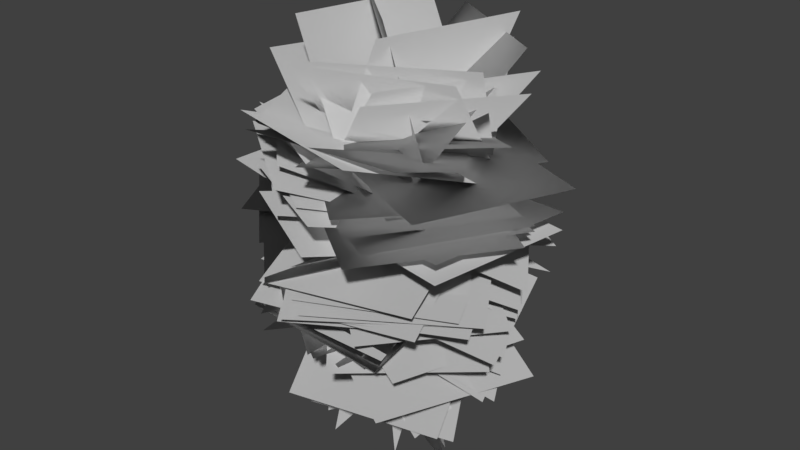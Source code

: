 # Source: Shane_Leaf_Blob_Radial_Test_07.blend  (saved by Blender 2.80.75; exported with 4.5.12 LTS)
import bpy
from mathutils import Matrix  # noqa: F401  (used for matrix-valued properties, if any)

bpy.ops.wm.read_factory_settings(use_empty=True)
scene = bpy.context.scene
scene.name = 'Scene'

# ---- collections
col_collection_1 = bpy.data.collections.new('Collection 1'); scene.collection.children.link(col_collection_1)

# ---- world
world_world = bpy.data.worlds.new('World'); scene.world = world_world
world_world.color = (0.05088, 0.05088, 0.05088)
world_world.use_sun_shadow = False
world_world.sun_shadow_jitter_overblur = 0.0
world_world.cycles.sampling_method = 'MANUAL'

# ---- meshes
me_plane = bpy.data.meshes.new('Plane')
me_plane.from_pydata([(-1.656, 2.379, 0.7493), (1.8, -0.2388, 0.7493), (-4.129, -0.8849, 2.175), (-0.6723, -3.503, 2.175), (-2.035, 1.067, -1.702), (1.883, -0.818, -1.702), (-1.887, 1.374, -6.037), (2.031, -0.5117, -6.037), (-0.9032, -1.52, -1.786), (0.8332, 1.884, -1.786), (-1.357, -1.289, -5.574), (0.3795, 2.115, -5.574), (0.2726, -1.766, -1.55), (-0.1719, 2.255, -1.55), (-0.5657, -1.859, -5.507), (-1.01, 2.163, -5.507), (-1.827, 1.064, -1.903), (1.613, -0.883, -1.903), (-1.488, 1.663, -5.796), (1.952, -0.2842, -5.796), (-1.605, 1.246, -1.783), (1.237, -1.249, -1.783), (-0.7966, 2.167, -5.36), (2.046, -0.327, -5.36), (1.253, 1.899, -1.168), (-1.698, -0.6598, -1.168), (3.714, -0.9382, -2.241), (0.7629, -3.497, -2.241), (-0.6678, -1.109, 1.904), (2.263, 1.667, 1.904), (-3.438, 1.815, 1.634), (-0.5068, 4.591, 1.634), (-0.3931, 2.413, 0.7562), (0.3089, -1.487, 0.7562), (-3.471, 1.859, 3.189), (-2.769, -2.041, 3.189), (-1.84, -0.009568, 2.056), (1.962, 1.27, 2.056), (-0.9365, -2.694, 4.896), (2.866, -1.415, 4.896), (-1.749, -0.2527, 2.215), (1.743, 1.675, 2.215), (-0.4072, -2.682, 5.079), (3.084, -0.7544, 5.079), (1.969, 0.3125, -0.04404), (-1.76, 0.8313, -0.04404), (1.502, -3.048, -1.676), (-2.227, -2.529, -1.676), (0.9303, -0.9193, 1.92), (-2.07, 1.264, 1.92), (3.113, 2.08, 2.04), (0.1125, 4.263, 2.04), (-1.853, -0.8341, -0.9816), (1.931, 0.2452, -0.9816), (-2.907, 2.86, -1.833), (0.8775, 3.94, -1.833), (0.235, 1.924, -1.015), (-1.064, -1.616, -1.015), (3.6, 0.6891, -2.185), (2.301, -2.85, -2.185), (2.02, -0.5941, -0.3718), (-1.009, 1.769, -0.3718), (-0.06509, -3.267, -2.178), (-3.094, -0.9048, -2.178), (1.116, 1.924, -0.5435), (-1.309, -0.9723, -0.5435), (3.965, -0.4615, -1.218), (1.541, -3.358, -1.218), (2.03, 0.7423, -0.08584), (-1.971, 0.7296, -0.08584), (2.042, -2.958, -1.609), (-1.959, -2.971, -1.609), (-1.461, 1.127, -1.403), (0.3904, -2.353, -1.403), (1.979, 2.957, -1.999), (3.83, -0.5227, -1.999), (0.1651, 2.365, -1.735), (-1.618, -1.631, -1.735), (3.955, 0.6732, -3.121), (2.171, -3.322, -3.121), (-1.309, 1.289, -0.4444), (0.2024, -2.793, -0.4444), (2.607, 2.739, -1.67), (4.119, -1.342, -1.67), (0.4735, 2.525, 0.6718), (0.1654, -1.838, 0.6718), (-3.844, 2.83, 1.3), (-4.152, -1.533, 1.3), (-2.046, 1.666, 0.2481), (0.2699, -2.013, 0.2481), (1.392, 3.831, -1.3), (3.708, 0.1514, -1.3), (-1.643, 1.704, 0.2699), (0.2845, -1.569, 0.2699), (1.356, 3.47, -1.253), (3.283, 0.1964, -1.253), (-1.56, -1.105, 1.29), (1.024, 1.683, 1.29), (1.171, -3.637, 2.052), (3.755, -0.8491, 2.052), (-0.6118, -1.503, 0.7248), (0.4722, 2.024, 0.7248), (-3.457, -0.6285, -1.455), (-2.373, 2.898, -1.455), (1.861, -1.17, 0.06406), (-0.4862, 2.056, 0.06406), (-1.202, -3.398, -1.191), (-3.549, -0.1716, -1.191), (-0.587, -1.51, 2.289), (0.565, 2.235, 2.289), (1.18, -2.054, 5.744), (2.332, 1.692, 5.744), (1.836, 0.425, 0.5216), (-1.997, -1.488, 0.5216), (-0.02895, 4.162, 1.473), (-3.862, 2.25, 1.473), (-0.7726, -2.061, 1.01), (1.056, 1.849, 1.01), (-4.598, -0.2711, 0.1184), (-2.769, 3.638, 0.1184), (-1.125, 1.512, 0.9017), (2.562, -0.3276, 0.9017), (-2.914, -2.074, 1.863), (0.7736, -3.913, 1.863), (-1.825, 2.004, 0.6878), (1.83, -0.06921, 0.6878), (-3.588, -1.103, 2.901), (0.06703, -3.176, 2.901), (-1.571, 1.54, 1.171), (0.7106, -1.982, 1.171), (1.684, 3.649, -0.4319), (3.966, 0.1271, -0.4318), (-1.551, 1.096, -1.554), (0.5269, -2.078, -1.554), (1.431, 3.048, -2.855), (3.508, -0.1262, -2.855), (-0.9791, 1.8, -1.947), (0.8576, -1.507, -1.947), (-0.7295, 1.939, -5.719), (1.107, -1.368, -5.719), (2.15, 1.349, -1.385), (-2.016, 0.413, -1.385), (2.87, -1.852, -4.119), (-1.297, -2.788, -4.119), (2.017, 1.063, -1.33), (-2.04, -0.0117, -1.33), (2.466, -0.6319, -5.143), (-1.591, -1.706, -5.143), (1.223, 1.555, 2.134), (-0.3089, -2.118, 2.134), (-1.852, 2.837, 4.31), (-3.384, -0.836, 4.31), (0.9676, -1.508, -1.572), (0.4018, 2.801, -1.572), (-2.996, -2.028, -3.275), (-3.562, 2.28, -3.275), (2.329, 0.1601, -1.46), (-1.099, 1.629, -1.46), (0.887, -3.208, -2.16), (-2.542, -1.739, -2.16), (-1.654, -1.387, 1.269), (0.725, 1.978, 1.269), (1.682, -3.745, 1.803), (4.061, -0.3811, 1.803), (2.33, -0.04405, -1.393), (-1.042, 2.106, -1.393), (0.2153, -3.361, -2.114), (-3.157, -1.211, -2.114), (-0.2025, -1.9, -1.554), (1.436, 2.076, -1.554), (-4.111, -0.2896, -2.343), (-2.473, 3.687, -2.343), (-0.08112, -1.852, -1.415), (1.26, 2.283, -1.415), (-3.957, -0.5954, -2.928), (-2.617, 3.54, -2.928), (-0.07928, -1.535, -1.532), (0.9255, 2.176, -1.532), (-3.659, -0.5664, -2.547), (-2.655, 3.145, -2.547), (-2.37, -0.5173, -0.996), (1.851, -0.4329, -0.996), (-2.448, 3.395, -2.579), (1.772, 3.479, -2.579), (-1.452, 0.8715, -0.2864), (0.8083, -2.093, -0.2864), (1.411, 3.055, -1.253), (3.671, 0.0904, -1.253), (-1.159, 1.7, 2.255), (1.759, -0.9519, 2.255), (-1.841, 0.9502, 6.067), (1.078, -1.702, 6.067), (-1.193, -1.027, 0.847), (2.607, 0.8388, 0.847), (-3.055, 2.766, 0.584), (0.7452, 4.632, 0.584), (-0.4056, -1.791, 1.108), (0.5398, 2.163, 1.108), (-4.153, -0.895, -0.1885), (-3.208, 3.059, -0.1885), (-1.929, 0.5059, 1.964), (2.232, 0.8445, 1.964), (-1.61, -3.408, 3.382), (2.551, -3.069, 3.382), (-1.826, -0.7367, 2.023), (1.215, 1.389, 2.023), (0.217, -3.661, 3.044), (3.258, -1.535, 3.044), (-1.316, -0.4445, 2.282), (1.381, 2.063, 2.282), (1.063, -3.004, 3.443), (3.76, -0.4966, 3.443), (-1.123, -0.7886, 1.171), (2.19, 0.9579, 1.171), (-2.866, 2.518, 0.9459), (0.4467, 4.265, 0.9459), (-1.175, -1.262, 0.6754), (0.7792, 2.073, 0.6754), (2.107, -3.184, 1.362), (4.06, 0.15, 1.362), (-1.425, -1.218, 0.7056), (0.8423, 2.178, 0.7056), (1.929, -3.457, 1.347), (4.196, -0.06138, 1.347), (2.328, 0.7822, -0.3928), (-1.885, 1.075, -0.3928), (2.051, -3.198, -1.778), (-2.162, -2.905, -1.778), (2.232, 0.3609, -0.6766), (-1.42, 1.041, -0.6766), (1.593, -3.072, -1.943), (-2.059, -2.392, -1.943), (1.861, -0.5326, 0.852), (-1.256, 2.454, 0.8519), (-1.124, -3.648, 0.7127), (-4.241, -0.6612, 0.7126), (-1.347, 2.022, 0.8061), (1.45, -0.4387, 0.8061), (-3.786, -0.7499, 1.301), (-0.989, -3.211, 1.301), (-1.051, -1.032, 2.063), (0.6832, 2.8, 2.063), (2.78, -2.766, 2.106), (4.514, 1.066, 2.106), (0.923, 2.064, 2.094), (-0.07689, -1.776, 2.094), (-0.9822, 2.56, 5.539), (-1.982, -1.28, 5.539), (-0.3583, 2.476, 2.108), (1.347, -1.085, 2.108), (-3.769, 0.8423, 3.239), (-2.064, -2.718, 3.239), (-0.733, -1.791, 0.857), (-0.009972, 2.212, 0.857), (3.258, -2.512, 1.188), (3.981, 1.492, 1.188), (2.109, -0.678, 0.6071), (-1.074, 2.342, 0.6071), (-0.8576, -3.804, -0.2184), (-4.04, -0.7835, -0.2184), (-1.561, 1.27, 1.953), (2.657, 0.2444, 1.953), (-2.526, -2.699, 3.42), (1.691, -3.725, 3.42), (-1.116, -0.8183, 2.156), (1.244, 2.191, 2.156), (1.299, -2.712, 4.438), (3.658, 0.2975, 4.438), (2.018, 0.3284, 0.7568), (-1.889, -1.277, 0.7567), (0.4124, 4.234, 0.8362), (-3.494, 2.629, 0.8361), (1.044, -0.9321, 0.854), (-0.862, 2.706, 0.8541), (-2.594, -2.838, 0.8346), (-4.5, 0.8003, 0.8346), (1.731, 1.566, -1.82), (-0.7751, -1.951, -1.82), (-1.761, 4.055, -1.312), (-4.267, 0.5379, -1.312), (1.931, 1.944, -0.3707), (-2.018, 0.03271, -0.3707), (3.835, -1.99, -0.7598), (-0.1146, -3.902, -0.7598), (1.727, 2.043, 0.003206), (-1.954, -0.2648, 0.003218), (4.014, -1.604, -0.585), (0.3329, -3.912, -0.585), (1.869, 1.664, -0.1991), (-1.792, -0.004141, -0.1991), (3.533, -1.99, -0.4556), (-0.1276, -3.658, -0.4556), (-1.493, 2.207, 0.8759), (1.161, -0.4175, 0.8759), (-3.892, -0.2177, 2.393), (-1.238, -2.842, 2.393), (1.628, -1.211, 2.186), (-1.7, 0.952, 2.186), (3.045, 0.9684, 5.185), (-0.2833, 3.132, 5.185), (1.21, 1.725, 0.6709), (-2.38, -0.7733, 0.6709), (3.583, -1.686, -0.698), (-0.00781, -4.184, -0.698), (1.347, 1.566, 0.6154), (-2.307, -0.6172, 0.6154), (3.38, -1.837, -0.9377), (-0.2747, -4.02, -0.9377), (-1.324, 0.9669, 0.3838), (0.9708, -2.156, 0.3838), (1.619, 3.129, -0.9128), (3.914, 0.006499, -0.9129), (-2.006, -1.498, 0.8423), (1.813, 0.4104, 0.8423), (-3.883, 2.257, 0.06823), (-0.06406, 4.166, 0.06822), (-2.4, 0.4312, 0.3771), (1.786, -0.697, 0.3771), (-1.39, 4.176, -1.56), (2.795, 3.048, -1.56), (-0.9891, -1.151, -0.1867), (1.884, 1.15, -0.1867), (-3.281, 1.711, -0.5175), (-0.4076, 4.012, -0.5175), (1.523, 1.406, -1.718), (-0.9127, -1.55, -1.718), (-1.284, 3.719, -0.5166), (-3.72, 0.7631, -0.5166), (1.951, -1.244, -0.1242), (-0.2689, 2.489, -0.1242), (-1.571, -3.339, -1.562), (-3.791, 0.394, -1.562), (1.813, 0.9887, 0.7516), (-2.061, -0.01656, 0.7516), (2.786, -2.76, -0.2584), (-1.088, -3.766, -0.2584), (1.887, 1.147, 0.7167), (-2.325, 0.05509, 0.7167), (2.91, -2.798, -0.8062), (-1.301, -3.89, -0.8062), (1.627, -0.6605, 0.5857), (-1.08, 2.094, 0.5857), (-1.074, -3.314, -0.1737), (-3.781, -0.5594, -0.1737), (0.2672, 2.7, -1.264), (0.9703, -1.252, -1.264), (-3.681, 1.997, -1.086), (-2.978, -1.954, -1.086), (-1.284, 1.404, -1.432), (0.2408, -2.278, -1.432), (2.005, 2.766, -3.222), (3.53, -0.916, -3.222), (-1.607, 1.355, -1.403), (0.3715, -2.337, -1.403), (1.666, 3.109, -3.341), (3.644, -0.5826, -3.341), (-0.5142, 1.962, -1.367), (-0.374, -2.015, -1.367), (2.091, 2.053, -4.373), (2.231, -1.923, -4.373), (2.103, 0.6113, 0.4512), (-2.132, 0.6713, 0.4512), (2.052, -3.041, -1.692), (-2.183, -2.981, -1.692), (2.01, -0.8834, 0.3448), (-0.901, 1.555, 0.3448), (-0.3514, -3.703, -0.5996), (-3.263, -1.265, -0.5996), (-2.331, 1.224, 0.4614), (1.07, -1.165, 0.4614), (0.02581, 4.58, -0.2143), (3.427, 2.191, -0.2143), (-1.126, 1.58, 0.9635), (2.003, -0.48, 0.9635), (-3.116, -1.442, 1.937), (0.01367, -3.502, 1.937), (-1.013, -1.131, 2.097), (0.944, 2.322, 2.097), (1.536, -2.575, 4.775), (3.493, 0.8779, 4.775), (0.05572, -1.647, 0.1396), (0.6947, 2.189, 0.1396), (-3.448, -1.063, -1.444), (-2.809, 2.773, -1.444), (-1.732, -1.3, 0.9739), (0.7837, 2.098, 0.9739), (1.665, -3.815, 1.071), (4.18, -0.4172, 1.071), (-0.04653, 2.168, 0.7668), (-0.7559, -1.886, 0.7669), (4.008, 1.459, 0.7189), (3.298, -2.596, 0.7189), (-0.9684, 1.134, 0.3939), (2.278, -0.6732, 0.3939), (-2.752, -2.07, 0.9888), (0.4941, -3.877, 0.9888), (1.989, 1.211, 1.771), (-1.413, -0.3374, 1.771), (0.8657, 3.679, 4.343), (-2.537, 2.131, 4.343), (-1.059, -0.9706, 1.799), (0.8414, 2.259, 1.799), (2.164, -2.867, 2.037), (4.064, 0.362, 2.037), (-1.909, -0.9281, -1.227), (1.625, 0.7393, -1.227), (-2.972, 1.326, -4.237), (0.5621, 2.993, -4.237), (0.4252, -1.438, -1.57), (-0.1319, 2.256, -1.57), (-2.107, -1.82, -4.289), (-2.664, 1.874, -4.289)], [], [(0, 1, 3, 2), (4, 6, 7, 5), (8, 9, 11, 10), (12, 13, 15, 14), (16, 18, 19, 17), (20, 22, 23, 21), (24, 26, 27, 25), (28, 29, 31, 30), (32, 33, 35, 34), (36, 38, 39, 37), (40, 42, 43, 41), (44, 45, 47, 46), (48, 50, 51, 49), (52, 53, 55, 54), (56, 58, 59, 57), (60, 61, 63, 62), (64, 66, 67, 65), (68, 70, 71, 69), (72, 74, 75, 73), (76, 78, 79, 77), (80, 82, 83, 81), (84, 85, 87, 86), (88, 90, 91, 89), (92, 94, 95, 93), (96, 98, 99, 97), (100, 101, 103, 102), (104, 105, 107, 106), (108, 110, 111, 109), (112, 113, 115, 114), (116, 117, 119, 118), (120, 121, 123, 122), (124, 125, 127, 126), (128, 130, 131, 129), (132, 134, 135, 133), (136, 138, 139, 137), (140, 142, 143, 141), (144, 146, 147, 145), (148, 149, 151, 150), (152, 153, 155, 154), (156, 157, 159, 158), (160, 162, 163, 161), (164, 165, 167, 166), (168, 169, 171, 170), (172, 173, 175, 174), (176, 177, 179, 178), (180, 182, 183, 181), (184, 186, 187, 185), (188, 189, 191, 190), (192, 193, 195, 194), (196, 197, 199, 198), (200, 202, 203, 201), (204, 206, 207, 205), (208, 210, 211, 209), (212, 213, 215, 214), (216, 218, 219, 217), (220, 222, 223, 221), (224, 225, 227, 226), (228, 229, 231, 230), (232, 233, 235, 234), (236, 237, 239, 238), (240, 242, 243, 241), (244, 245, 247, 246), (248, 249, 251, 250), (252, 254, 255, 253), (256, 257, 259, 258), (260, 261, 263, 262), (264, 266, 267, 265), (268, 269, 271, 270), (272, 273, 275, 274), (276, 277, 279, 278), (280, 282, 283, 281), (284, 286, 287, 285), (288, 290, 291, 289), (292, 293, 295, 294), (296, 298, 299, 297), (300, 302, 303, 301), (304, 306, 307, 305), (308, 310, 311, 309), (312, 313, 315, 314), (316, 318, 319, 317), (320, 321, 323, 322), (324, 325, 327, 326), (328, 329, 331, 330), (332, 334, 335, 333), (336, 338, 339, 337), (340, 341, 343, 342), (344, 345, 347, 346), (348, 350, 351, 349), (352, 354, 355, 353), (356, 358, 359, 357), (360, 361, 363, 362), (364, 365, 367, 366), (368, 370, 371, 369), (372, 373, 375, 374), (376, 378, 379, 377), (380, 381, 383, 382), (384, 386, 387, 385), (388, 390, 391, 389), (392, 393, 395, 394), (396, 397, 399, 398), (400, 402, 403, 401), (404, 405, 407, 406), (408, 409, 411, 410)])
_uv = me_plane.uv_layers.new(name='UVMap')
_uv.uv.foreach_set('vector', [1.49e-07, 1.0, 0.0, 1.49e-07, 1.0, 0.0, 1.0, 1.0, 1.49e-07, 1.0, 1.0, 1.0, 1.0, 0.0, 0.0, 1.49e-07, 1.49e-07, 1.0, 0.0, 1.49e-07, 1.0, 0.0, 1.0, 1.0, 1.49e-07, 1.0, 0.0, 1.49e-07, 1.0, 0.0, 1.0, 1.0, 1.49e-07, 1.0, 1.0, 1.0, 1.0, 0.0, 0.0, 1.49e-07, 1.49e-07, 1.0, 1.0, 1.0, 1.0, 0.0, 0.0, 1.49e-07, 1.49e-07, 1.0, 1.0, 1.0, 1.0, 0.0, 0.0, 1.49e-07, 1.49e-07, 1.0, 0.0, 1.49e-07, 1.0, 0.0, 1.0, 1.0, 1.49e-07, 1.0, 0.0, 1.49e-07, 1.0, 0.0, 1.0, 1.0, 1.49e-07, 1.0, 1.0, 1.0, 1.0, 0.0, 0.0, 1.49e-07, 1.49e-07, 1.0, 1.0, 1.0, 1.0, 0.0, 0.0, 1.49e-07, 1.49e-07, 1.0, 0.0, 1.49e-07, 1.0, 0.0, 1.0, 1.0, 1.49e-07, 1.0, 1.0, 1.0, 1.0, 0.0, 0.0, 1.49e-07, 1.49e-07, 1.0, 0.0, 1.49e-07, 1.0, 0.0, 1.0, 1.0, 1.49e-07, 1.0, 1.0, 1.0, 1.0, 0.0, 0.0, 1.49e-07, 1.49e-07, 1.0, 0.0, 1.49e-07, 1.0, 0.0, 1.0, 1.0, 1.49e-07, 1.0, 1.0, 1.0, 1.0, 0.0, 0.0, 1.49e-07, 1.49e-07, 1.0, 1.0, 1.0, 1.0, 0.0, 0.0, 1.49e-07, 1.49e-07, 1.0, 1.0, 1.0, 1.0, 0.0, 0.0, 1.49e-07, 1.49e-07, 1.0, 1.0, 1.0, 1.0, 0.0, 0.0, 1.49e-07, 1.49e-07, 1.0, 1.0, 1.0, 1.0, 0.0, 0.0, 1.49e-07, 1.49e-07, 1.0, 0.0, 1.49e-07, 1.0, 0.0, 1.0, 1.0, 1.49e-07, 1.0, 1.0, 1.0, 1.0, 0.0, 0.0, 1.49e-07, 1.49e-07, 1.0, 1.0, 1.0, 1.0, 0.0, 0.0, 1.49e-07, 1.49e-07, 1.0, 1.0, 1.0, 1.0, 0.0, 0.0, 1.49e-07, 1.49e-07, 1.0, 0.0, 1.49e-07, 1.0, 0.0, 1.0, 1.0, 1.49e-07, 1.0, 0.0, 1.49e-07, 1.0, 0.0, 1.0, 1.0, 1.49e-07, 1.0, 1.0, 1.0, 1.0, 0.0, 0.0, 1.49e-07, 1.49e-07, 1.0, 0.0, 1.49e-07, 1.0, 0.0, 1.0, 1.0, 1.49e-07, 1.0, 0.0, 1.49e-07, 1.0, 0.0, 1.0, 1.0, 1.49e-07, 1.0, 0.0, 1.49e-07, 1.0, 0.0, 1.0, 1.0, 1.49e-07, 1.0, 0.0, 1.49e-07, 1.0, 0.0, 1.0, 1.0, 1.49e-07, 1.0, 1.0, 1.0, 1.0, 0.0, 0.0, 1.49e-07, 1.49e-07, 1.0, 1.0, 1.0, 1.0, 0.0, 0.0, 1.49e-07, 1.49e-07, 1.0, 1.0, 1.0, 1.0, 0.0, 0.0, 1.49e-07, 1.49e-07, 1.0, 1.0, 1.0, 1.0, 0.0, 0.0, 1.49e-07, 1.49e-07, 1.0, 1.0, 1.0, 1.0, 0.0, 0.0, 1.49e-07, 1.49e-07, 1.0, 0.0, 1.49e-07, 1.0, 0.0, 1.0, 1.0, 1.49e-07, 1.0, 0.0, 1.49e-07, 1.0, 0.0, 1.0, 1.0, 1.49e-07, 1.0, 0.0, 1.49e-07, 1.0, 0.0, 1.0, 1.0, 1.49e-07, 1.0, 1.0, 1.0, 1.0, 0.0, 0.0, 1.49e-07, 1.49e-07, 1.0, 0.0, 1.49e-07, 1.0, 0.0, 1.0, 1.0, 1.49e-07, 1.0, 0.0, 1.49e-07, 1.0, 0.0, 1.0, 1.0, 1.49e-07, 1.0, 0.0, 1.49e-07, 1.0, 0.0, 1.0, 1.0, 1.49e-07, 1.0, 0.0, 1.49e-07, 1.0, 0.0, 1.0, 1.0, 1.49e-07, 1.0, 1.0, 1.0, 1.0, 0.0, 0.0, 1.49e-07, 1.49e-07, 1.0, 1.0, 1.0, 1.0, 0.0, 0.0, 1.49e-07, 1.49e-07, 1.0, 0.0, 1.49e-07, 1.0, 0.0, 1.0, 1.0, 1.49e-07, 1.0, 0.0, 1.49e-07, 1.0, 0.0, 1.0, 1.0, 1.49e-07, 1.0, 0.0, 1.49e-07, 1.0, 0.0, 1.0, 1.0, 1.49e-07, 1.0, 1.0, 1.0, 1.0, 0.0, 0.0, 1.49e-07, 1.49e-07, 1.0, 1.0, 1.0, 1.0, 0.0, 0.0, 1.49e-07, 1.49e-07, 1.0, 1.0, 1.0, 1.0, 0.0, 0.0, 1.49e-07, 1.49e-07, 1.0, 0.0, 1.49e-07, 1.0, 0.0, 1.0, 1.0, 1.49e-07, 1.0, 1.0, 1.0, 1.0, 0.0, 0.0, 1.49e-07, 1.49e-07, 1.0, 1.0, 1.0, 1.0, 0.0, 0.0, 1.49e-07, 1.49e-07, 1.0, 0.0, 1.49e-07, 1.0, 0.0, 1.0, 1.0, 1.49e-07, 1.0, 0.0, 1.49e-07, 1.0, 0.0, 1.0, 1.0, 1.49e-07, 1.0, 0.0, 1.49e-07, 1.0, 0.0, 1.0, 1.0, 1.49e-07, 1.0, 0.0, 1.49e-07, 1.0, 0.0, 1.0, 1.0, 1.49e-07, 1.0, 1.0, 1.0, 1.0, 0.0, 0.0, 1.49e-07, 1.49e-07, 1.0, 0.0, 1.49e-07, 1.0, 0.0, 1.0, 1.0, 1.49e-07, 1.0, 0.0, 1.49e-07, 1.0, 0.0, 1.0, 1.0, 1.49e-07, 1.0, 1.0, 1.0, 1.0, 0.0, 0.0, 1.49e-07, 1.49e-07, 1.0, 0.0, 1.49e-07, 1.0, 0.0, 1.0, 1.0, 1.49e-07, 1.0, 0.0, 1.49e-07, 1.0, 0.0, 1.0, 1.0, 1.49e-07, 1.0, 1.0, 1.0, 1.0, 0.0, 0.0, 1.49e-07, 1.49e-07, 1.0, 0.0, 1.49e-07, 1.0, 0.0, 1.0, 1.0, 1.49e-07, 1.0, 0.0, 1.49e-07, 1.0, 0.0, 1.0, 1.0, 1.49e-07, 1.0, 0.0, 1.49e-07, 1.0, 0.0, 1.0, 1.0, 1.49e-07, 1.0, 1.0, 1.0, 1.0, 0.0, 0.0, 1.49e-07, 1.49e-07, 1.0, 1.0, 1.0, 1.0, 0.0, 0.0, 1.49e-07, 1.49e-07, 1.0, 1.0, 1.0, 1.0, 0.0, 0.0, 1.49e-07, 1.49e-07, 1.0, 0.0, 1.49e-07, 1.0, 0.0, 1.0, 1.0, 1.49e-07, 1.0, 1.0, 1.0, 1.0, 0.0, 0.0, 1.49e-07, 1.49e-07, 1.0, 1.0, 1.0, 1.0, 0.0, 0.0, 1.49e-07, 1.49e-07, 1.0, 1.0, 1.0, 1.0, 0.0, 0.0, 1.49e-07, 1.49e-07, 1.0, 1.0, 1.0, 1.0, 0.0, 0.0, 1.49e-07, 1.49e-07, 1.0, 0.0, 1.49e-07, 1.0, 0.0, 1.0, 1.0, 1.49e-07, 1.0, 1.0, 1.0, 1.0, 0.0, 0.0, 1.49e-07, 1.49e-07, 1.0, 0.0, 1.49e-07, 1.0, 0.0, 1.0, 1.0, 1.49e-07, 1.0, 0.0, 1.49e-07, 1.0, 0.0, 1.0, 1.0, 1.49e-07, 1.0, 0.0, 1.49e-07, 1.0, 0.0, 1.0, 1.0, 1.49e-07, 1.0, 1.0, 1.0, 1.0, 0.0, 0.0, 1.49e-07, 1.49e-07, 1.0, 1.0, 1.0, 1.0, 0.0, 0.0, 1.49e-07, 1.49e-07, 1.0, 0.0, 1.49e-07, 1.0, 0.0, 1.0, 1.0, 1.49e-07, 1.0, 0.0, 1.49e-07, 1.0, 0.0, 1.0, 1.0, 1.49e-07, 1.0, 1.0, 1.0, 1.0, 0.0, 0.0, 1.49e-07, 1.49e-07, 1.0, 1.0, 1.0, 1.0, 0.0, 0.0, 1.49e-07, 1.49e-07, 1.0, 1.0, 1.0, 1.0, 0.0, 0.0, 1.49e-07, 1.49e-07, 1.0, 0.0, 1.49e-07, 1.0, 0.0, 1.0, 1.0, 1.49e-07, 1.0, 0.0, 1.49e-07, 1.0, 0.0, 1.0, 1.0, 1.49e-07, 1.0, 1.0, 1.0, 1.0, 0.0, 0.0, 1.49e-07, 1.49e-07, 1.0, 0.0, 1.49e-07, 1.0, 0.0, 1.0, 1.0, 1.49e-07, 1.0, 1.0, 1.0, 1.0, 0.0, 0.0, 1.49e-07, 1.49e-07, 1.0, 0.0, 1.49e-07, 1.0, 0.0, 1.0, 1.0, 1.49e-07, 1.0, 1.0, 1.0, 1.0, 0.0, 0.0, 1.49e-07, 1.49e-07, 1.0, 1.0, 1.0, 1.0, 0.0, 0.0, 1.49e-07, 1.49e-07, 1.0, 0.0, 1.49e-07, 1.0, 0.0, 1.0, 1.0, 1.49e-07, 1.0, 0.0, 1.49e-07, 1.0, 0.0, 1.0, 1.0, 1.49e-07, 1.0, 1.0, 1.0, 1.0, 0.0, 0.0, 1.49e-07, 1.49e-07, 1.0, 0.0, 1.49e-07, 1.0, 0.0, 1.0, 1.0, 1.49e-07, 1.0, 0.0, 1.49e-07, 1.0, 0.0, 1.0, 1.0])
me_plane.use_remesh_preserve_volume = False
me_plane.use_remesh_preserve_attributes = False
me_plane.use_mirror_vertex_groups = False
me_plane.update()
me_plane.normals_split_custom_set([tuple(v) for v in zip(*[iter([-0.9997, 0.02266, 0.0001239, -1.0, -0.004619, 0.0001304, -0.9992, -0.03879, 0.009399, -0.9999, -0.01093, 0.00908, -0.9998, 0.00908, -0.01565, -0.999, 0.01225, -0.04351, -0.9989, -0.007611, -0.04538, -0.9998, -0.01087, -0.01628, -0.9997, -0.01791, -0.01638, -0.9997, 0.01802, -0.01669, -0.9989, 0.02039, -0.04152, -0.999, -0.01542, -0.04077, -0.9997, -0.02075, -0.01503, -0.9997, 0.02176, -0.01497, -0.999, 0.02061, -0.04052, -0.9989, -0.0215, -0.0407, -0.9998, 0.009058, -0.01696, -0.999, 0.01528, -0.04215, -0.999, -0.00513, -0.04374, -0.9998, -0.01157, -0.01758, -0.9998, 0.01095, -0.01628, -0.999, 0.02067, -0.0396, -0.9991, -0.00561, -0.04087, -0.9997, -0.0154, -0.01679, -0.9998, 0.01822, -0.01265, -0.9997, -0.01244, -0.02034, -0.999, -0.03926, -0.01966, -0.9999, -0.008908, -0.01226, -0.9999, -0.01364, 0.007631, -0.9998, 0.01599, 0.007866, -0.9989, 0.04616, 0.005859, -0.9998, 0.01651, 0.005729, -0.9997, 0.02332, 0.00016, -0.9998, -0.01781, 0.0001533, -0.9996, -0.02292, 0.01565, -0.9997, 0.01698, 0.01558, -1.0, -0.002112, 0.008562, -0.9992, -0.03022, 0.02707, -0.9994, -0.01752, 0.02819, -0.9999, 0.01158, 0.008895, -0.9999, -0.004622, 0.009598, -0.9991, -0.03021, 0.02841, -0.9995, -0.01032, 0.02951, -0.9998, 0.01599, 0.009888, -1.0, 0.001299, -0.005202, -1.0, 0.006658, -0.004985, -0.9995, -0.02802, -0.01542, -0.9993, -0.03475, -0.01606, -0.9999, -0.01186, 0.007861, -0.9997, 0.02062, 0.008859, -0.999, 0.043, 0.008596, -0.9999, 0.01106, 0.007647, -0.9999, -0.01059, -0.01107, -0.9999, 0.0005801, -0.0115, -0.9991, 0.03993, -0.01699, -0.9995, 0.0274, -0.01635, -0.9998, 0.01841, -0.01148, -0.9998, 0.005474, -0.01994, -0.9993, -0.03299, -0.01962, -0.9998, -0.0189, -0.01135, -0.9999, -0.008464, -0.007411, -0.9998, 0.01648, -0.007168, -0.9998, -0.01118, -0.0185, -0.9992, -0.03649, -0.01908, -0.9998, 0.01851, -0.008456, -0.9999, -0.007212, -0.01337, -0.9992, -0.03805, -0.01301, -0.9999, -0.01207, -0.008247, -1.0, 0.005916, -0.005483, -0.9993, -0.03404, -0.0157, -0.9994, -0.0327, -0.01505, -1.0, 0.005611, -0.005246, -0.9999, 0.009779, -0.01379, -0.9994, 0.02988, -0.01832, -0.9998, -0.007871, -0.01867, -0.9995, -0.02693, -0.01408, -0.9996, 0.02305, -0.01623, -0.9996, 0.005328, -0.02641, -0.9989, -0.03798, -0.02589, -0.9997, -0.01892, -0.01594, -0.9999, 0.01149, -0.007612, -0.9995, 0.02771, -0.01621, -0.9997, -0.01693, -0.01648, -0.9995, -0.03154, -0.007769, -0.9997, 0.02477, -0.0004208, -0.9998, -0.02144, -0.000403, -0.9998, -0.01746, 0.00358, -0.9996, 0.02673, 0.003571, -0.9999, 0.01522, -0.003122, -0.9991, 0.03895, -0.01355, -0.9999, -0.0004543, -0.01389, -0.9997, -0.0234, -0.003196, -0.9999, 0.01575, -0.003011, -0.9993, 0.03515, -0.01323, -0.9999, 3.901e-05, -0.01352, -0.9998, -0.01868, -0.003036, -0.9999, -0.01343, 0.003595, -0.9991, -0.04088, 0.008739, -0.9999, -0.01146, 0.009031, -0.9999, 0.01591, 0.003682, -0.9998, -0.01779, -7.26e-05, -0.9998, 0.01944, -6.708e-05, -0.9995, 0.02794, -0.01401, -0.9999, -0.00834, -0.01387, -0.9999, -0.01468, -0.004501, -0.9998, 0.01958, -0.004356, -0.9999, -0.003656, -0.01215, -0.9992, -0.03739, -0.01247, -0.9998, -0.01785, 0.01014, -0.9992, -0.02405, 0.0333, -0.9993, 0.01623, 0.03371, -0.9997, 0.02174, 0.01025, -1.0, 0.002528, -0.001402, -0.9998, -0.01739, -0.00137, -0.9998, 0.02086, 0.004662, -0.9991, 0.04187, 0.004868, -0.9997, -0.02363, 0.001798, -0.9998, 0.01773, 0.001827, -0.9994, 0.03538, -0.003897, -1.0, -0.00466, -0.00385, -0.9999, 0.01373, 0.001114, -1.0, -0.005627, 0.001159, -0.999, -0.04365, 0.007457, -0.9997, -0.0232, 0.007208, -0.9998, 0.01875, -0.0002485, -1.0, -0.002817, -0.0002921, -0.9993, -0.03553, 0.01423, -0.9998, -0.01313, 0.01371, -0.9999, 0.01397, 0.002818, -0.9993, 0.03716, -0.007772, -1.0, -0.000733, -0.008001, -0.9997, -0.02321, 0.002899, -0.9998, 0.009427, -0.01476, -0.9992, 0.03068, -0.02392, -0.9997, -0.003484, -0.02448, -0.9996, -0.02409, -0.0151, -0.9997, 0.01684, -0.01744, -0.9989, 0.01832, -0.04204, -0.9989, -0.01667, -0.04282, -0.9997, -0.01809, -0.01773, -0.9998, 0.01256, -0.01421, -0.9992, -0.02224, -0.03283, -0.999, -0.03098, -0.03139, -0.9999, 0.0023, -0.01361, -0.9999, 0.009388, -0.01389, -0.9992, -0.008949, -0.03958, -0.9991, -0.01972, -0.03798, -0.9999, -0.002102, -0.0133, -0.9999, 0.0146, 0.009303, -0.9997, -0.02426, 0.009167, -0.9997, -0.01048, 0.0227, -0.9994, 0.02736, 0.02301, -0.9997, -0.01816, -0.01527, -0.9995, 0.02774, -0.01519, -0.9995, 0.02126, -0.02536, -0.9994, -0.02276, -0.02551, -0.9999, -0.0003642, -0.01475, -0.9998, 0.015, -0.01424, -0.9996, -0.01987, -0.0185, -0.9992, -0.03626, -0.01915, -0.9999, -0.01643, 0.003458, -0.9991, -0.04227, 0.007126, -1.0, -0.006333, 0.007347, -0.9998, 0.01904, 0.003574, -0.9999, -0.002532, -0.01432, -0.9997, 0.01997, -0.01383, -0.9997, -0.01438, -0.01807, -0.9991, -0.03765, -0.01874, -0.9996, -0.0221, -0.01496, -0.9997, 0.02023, -0.01524, -0.9992, 0.03593, -0.01968, -0.9998, -0.004842, -0.01935, -0.9997, -0.0216, -0.01408, -0.9996, 0.02238, -0.01427, -0.9991, 0.03445, -0.02338, -0.9997, -0.008044, -0.02308, -0.9997, -0.01821, -0.01485, -0.9997, 0.02119, -0.015, -0.9993, 0.03032, -0.02092, -0.9998, -0.007674, -0.02074, -0.9999, -0.007348, -0.01106, -0.9992, 0.03294, -0.02125, -0.9991, 0.03544, -0.0221, -0.9999, -0.006726, -0.01157, -1.0, 0.00706, -0.006597, -0.9994, 0.03064, -0.01321, -0.9999, -0.001102, -0.01357, -0.9997, -0.02431, -0.006734, -0.9998, 0.01572, 0.009917, -0.9999, -0.01232, 0.01017, -0.9992, -0.02026, 0.03542, -0.9994, 0.007856, 0.0344, -0.9999, -0.01273, 0.0007527, -1.0, 0.00704, 0.0007504, -0.9989, 0.04729, -0.0009887, -0.9997, 0.02638, -0.0009457, -0.9998, -0.02088, 0.002448, -0.9998, 0.02096, 0.00249, -0.9996, 0.02933, -0.005833, -0.9999, -0.01095, -0.005789, -1.0, 0.003235, 0.007931, -0.9992, -0.03735, 0.0171, -0.9992, -0.03539, 0.01788, -0.9999, 0.007077, 0.00828, -0.9999, -0.009642, 0.008338, -0.9991, -0.04072, 0.01518, -0.9997, -0.01892, 0.01571, -0.9999, 0.01275, 0.008595, -0.9999, -0.006596, 0.01003, -0.9993, -0.03412, 0.01801, -0.9998, -0.007574, 0.01856, -0.9997, 0.02005, 0.01033, -0.9999, -0.01019, 0.002863, -1.0, 0.008288, 0.002932, -0.9991, 0.04322, 0.001382, -0.9997, 0.02389, 0.001339, -0.9999, -0.0152, -0.0003789, -0.9993, -0.03651, 0.004203, -1.0, -0.0004496, 0.004323, -0.9998, 0.02009, -0.0003605, -0.9999, -0.01465, -0.0001653, -0.9992, -0.03936, 0.004128, -1.0, -0.002813, 0.004213, -0.9998, 0.02117, -0.0001863, -1.0, 0.006374, -0.007573, -0.9999, 0.009205, -0.007252, -0.9994, -0.03204, -0.01614, -0.9992, -0.03656, -0.01684, -1.0, 0.001824, -0.009458, -0.9999, 0.008813, -0.009103, -0.9995, -0.02676, -0.01722, -0.9992, -0.0351, -0.01789, -1.0, -0.007817, 0.0007849, -0.9997, 0.02353, 0.0007537, -1.0, -0.008563, -0.0001435, -0.9992, -0.0401, -0.0001417, -0.9998, 0.01911, 0.0004542, -1.0, -0.006758, 0.0004692, -0.9994, -0.03551, 0.003693, -0.9999, -0.009566, 0.003592, -0.9999, -0.0128, 0.008635, -0.9994, -0.03225, 0.009296, -0.9999, 0.00968, 0.009451, -0.9996, 0.02779, 0.008802, -0.9998, 0.01997, 0.009044, -0.9997, -0.02076, 0.008947, -0.9994, -0.01525, 0.0309, -0.9992, 0.02477, 0.03124, -0.9997, 0.02408, 0.009002, -0.9999, -0.01368, 0.009138, -0.9994, -0.03003, 0.01612, -0.9999, 0.006653, 0.01582, -0.9998, -0.02082, 0.000834, -0.9996, -0.02957, 0.003088, -0.9999, 0.01433, 0.003143, -0.9998, 0.02137, 0.0007978, -1.0, -0.009422, -0.0008436, -0.9997, 0.0225, -0.0008338, -0.9999, -0.009819, -0.005979, -0.9991, -0.04178, -0.006197, -0.9999, 0.01118, 0.007907, -1.0, 0.0005669, 0.008262, -0.999, -0.04206, 0.01792, -0.9994, -0.02969, 0.01715, -0.9999, -0.01058, 0.009272, -0.9992, -0.03105, 0.02464, -0.9997, 0.001167, 0.02532, -0.9997, 0.02137, 0.009505, -1.0, 0.001463, 0.0001659, -0.9999, -0.01522, 0.0001626, -0.9997, 0.0248, 0.0006657, -0.9991, 0.04282, 0.000687, -0.9999, -0.012, 0.0008283, -0.9997, 0.0263, 0.0007701, -1.0, 0.006118, 0.0006284, -0.9995, -0.03117, 0.0006439, -0.9997, 0.01481, -0.01705, -0.9996, -0.02251, -0.01661, -0.9999, 0.003494, -0.01287, -0.9991, 0.04008, -0.01317, -0.9998, 0.01889, -0.007386, -0.9997, -0.02402, -0.01021, -0.999, -0.04312, -0.009789, -1.0, -0.001647, -0.007102, -0.9998, 0.01987, -0.004881, -0.9998, -0.01982, -0.009043, -0.999, -0.04344, -0.008647, -1.0, -0.00474, -0.004676, -0.9999, 0.01588, -0.006258, -0.9997, -0.02394, -0.008097, -0.9991, -0.04055, -0.007781, -1.0, -0.002033, -0.006, -0.9998, 0.02091, 0.0009676, -1.0, -0.006505, 0.000942, -0.9994, -0.03163, 0.01078, -0.9999, -0.004102, 0.01044, -0.9998, -0.01507, 0.009736, -0.9995, 0.00849, 0.03022, -0.9991, 0.03096, 0.02915, -0.9999, 0.00789, 0.009379, -0.9999, 0.01637, -0.000439, -0.9997, -0.0206, -0.009769, -0.9989, -0.04623, -0.009414, -1.0, -0.009921, -0.0003851, -0.9999, 0.01476, -0.0007526, -0.9997, -0.02222, -0.01137, -0.999, -0.04437, -0.01092, -1.0, -0.008369, -0.0007829, -1.0, 0.008094, -0.002259, -0.9994, 0.0316, -0.01097, -0.9999, -0.002058, -0.01128, -0.9997, -0.02503, -0.002324, -0.9998, -0.01753, 0.0007178, -1.0, 0.002377, 0.0007261, -0.9991, 0.042, -0.004375, -0.9998, 0.02094, -0.004163, -1.0, 0.002501, -0.002281, -0.999, 0.04142, -0.01478, -0.9994, 0.03111, -0.01551, -1.0, -0.009627, -0.002344, -0.9999, -0.014, -0.005999, -0.9999, 0.01032, -0.006177, -0.9992, 0.04021, -0.00819, -0.9998, 0.01557, -0.007936, -0.9998, 0.01303, -0.01637, -0.9997, -0.01826, -0.01593, -1.0, 0.005823, -0.007879, -0.9993, 0.03672, -0.0081, -0.9999, -0.01548, -0.005767, -0.9997, 0.02421, -0.005624, -0.9999, 0.002017, -0.0145, -0.9992, -0.03672, -0.0148, -1.0, 0.008641, 0.0001458, -0.9995, -0.03211, -0.006712, -0.9991, -0.04131, -0.006436, -1.0, -0.002209, 0.0001283, -0.9999, 0.01023, -0.0001075, -0.9994, -0.03259, -0.01045, -0.999, -0.04253, -0.009947, -1.0, -0.001401, -8.073e-05, -1.0, -0.009159, -0.0009845, -0.9998, 0.01994, -0.0009397, -1.0, -0.007638, -0.00571, -0.9993, -0.03656, -0.005857, -0.9996, 0.02653, -0.01315, -0.9998, -0.0154, -0.01324, -0.9997, -0.02194, -0.01157, -0.9998, 0.01831, -0.01149, -0.9998, 0.01263, -0.01404, -0.9993, 0.02775, -0.02651, -0.9996, -0.01215, -0.02699, -0.9996, -0.0262, -0.01425, -0.9998, 0.01213, -0.0138, -0.9991, 0.03133, -0.02719, -0.9996, -0.008498, -0.02781, -0.9995, -0.02679, -0.01409, -0.9997, 0.01856, -0.0137, -0.9992, 0.0201, -0.03426, -0.9991, -0.02287, -0.03434, -0.9996, -0.02326, -0.01372, -0.9999, 0.01252, 0.00277, -1.0, 0.004965, -0.001776, -0.9993, -0.0327, -0.01553, -0.9993, -0.03484, -0.01623, -0.9999, -0.01159, -0.002578, -0.9999, 0.01422, -0.002528, -0.9999, -0.01493, -0.008454, -0.9991, -0.04095, -0.008714, -0.9999, 0.01065, -0.001736, -0.9989, 0.04634, -0.00621, -0.9997, 0.0219, -0.006463, -0.9999, -0.01454, -0.001778, -0.9999, 0.01452, 0.001518, -1.0, -0.007268, 0.001559, -0.9992, -0.039, 0.007886, -0.9998, -0.01671, 0.007639, -0.9999, -0.01379, 0.00884, -0.9992, -0.02971, 0.02696, -0.9996, 0.007541, 0.02757, -0.9997, 0.02273, 0.009059, -0.9998, -0.01943, -0.003895, -0.9998, 0.02126, -0.003921, -0.9996, 0.02646, -0.01385, -0.9998, -0.01275, -0.01381, -0.9999, -0.01554, 0.001571, -0.9991, -0.04303, 0.002249, -1.0, -0.006756, 0.002312, -0.9998, 0.02032, 0.00161, -0.9998, 0.02088, 0.0002099, -0.9999, 0.01397, -8.996e-05, -0.9995, -0.03055, -8.764e-05, -0.9998, -0.02174, 0.0002203, -0.9999, 0.009842, -0.002202, -1.0, -0.009378, -0.002285, -0.9991, -0.04325, 0.001721, -0.9997, -0.02325, 0.001649, -0.9999, 0.011, 0.006976, -1.0, -0.005464, 0.006726, -0.9995, 0.01999, 0.02314, -0.999, 0.03722, 0.02394, -0.9999, -0.01208, 0.006919, -0.9994, -0.03303, 0.008772, -1.0, 0.00187, 0.008958, -0.9997, 0.02201, 0.007074, -0.9999, -0.01156, -0.01267, -0.9999, 0.005898, -0.01309, -0.999, 0.02974, -0.03278, -0.9994, 0.01162, -0.03164, -0.9997, -0.0173, -0.0152, -0.9996, 0.02176, -0.01508, -0.9993, 0.01729, -0.03206, -0.9993, -0.02075, -0.03225])] * 3)])

# ---- objects
ob_leaf_059 = bpy.data.objects.new('leaf.059', me_plane)

# ---- transforms, parenting, visibility, modifiers, constraints
ob_leaf_059.location = (0.06189, -0.2355, -0.7326)
ob_leaf_059.lineart.crease_threshold = 0.0

# ---- collection membership
col_collection_1.objects.link(ob_leaf_059)

# ---- scene / render settings (as saved in the file)
scene.frame_start = 1; scene.frame_end = 250; scene.frame_set(1)
scene.render.engine = 'BLENDER_EEVEE_NEXT'
scene.render.resolution_percentage = 50
scene.render.dither_intensity = 0.0
scene.cycles.use_denoising = False
scene.cycles.samples = 128
scene.cycles.sampling_pattern = 'TABULATED_SOBOL'
scene.cycles.use_adaptive_sampling = False
scene.cycles.use_light_tree = False
scene.cycles.blur_glossy = 0.0
scene.cycles.sample_clamp_indirect = 0.0
scene.view_settings.view_transform = 'Standard'
bpy.context.view_layer.update()

# ---- added for rendering (the .blend has no active camera and no usable light): camera, sun
cam_auto = bpy.data.cameras.new('AutoCamera')
cam_auto.lens = 50.0
cam_auto.sensor_width = 36.0
cam_auto.clip_end = 1000.0
ob_auto_camera = bpy.data.objects.new('AutoCamera', cam_auto)
scene.collection.objects.link(ob_auto_camera)
ob_auto_camera.location = (16.2374, -19.4722, 12.2561)
ob_auto_camera.rotation_euler = (1.09748, -7.21219e-08, 0.694738)
scene.camera = ob_auto_camera
light_auto_sun = bpy.data.lights.new('AutoSun', 'SUN')
light_auto_sun.energy = 3.0
light_auto_sun.angle = 0.0523599
ob_auto_sun = bpy.data.objects.new('AutoSun', light_auto_sun)
scene.collection.objects.link(ob_auto_sun)
ob_auto_sun.rotation_euler = (0.872665, 0.174533, 0.523599)
bpy.context.view_layer.update()
